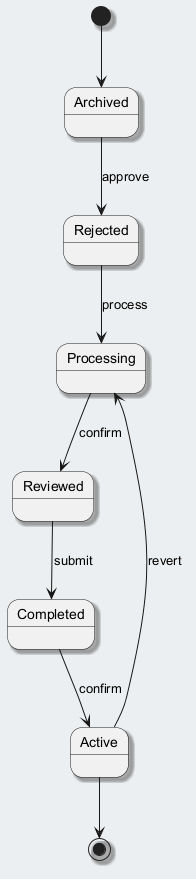

The diagram above was rendered by PlantUML. Its source (embedded in the PNG):
@startuml
skinparam backgroundColor #ECEFF1
skinparam classBackgroundColor #FFFFFF
skinparam classBorderColor #455A64
skinparam shadowing true
[*] --> Archived
Archived --> Rejected : approve
Rejected --> Processing : process
Processing --> Reviewed : confirm
Reviewed --> Completed : submit
Completed --> Active : confirm
Active --> Processing : revert
Active --> [*]
@enduml